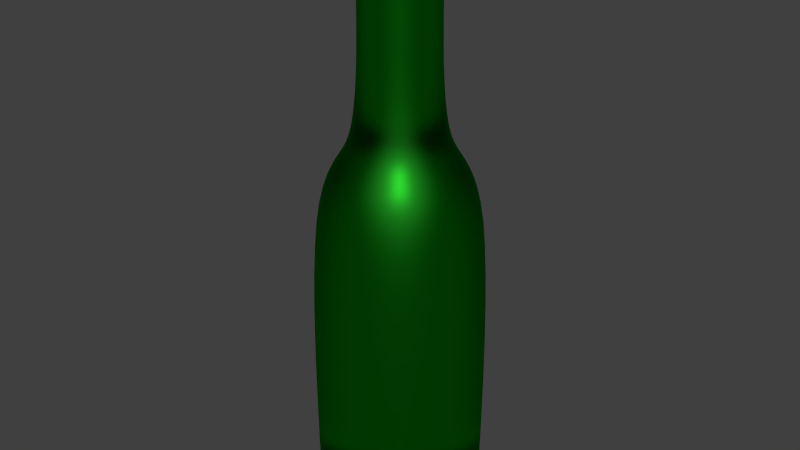 # Source: beer_bottle.blend  (saved by Blender 2.75.0; exported with 4.5.12 LTS)
import bpy
from mathutils import Matrix  # noqa: F401  (used for matrix-valued properties, if any)

bpy.ops.wm.read_factory_settings(use_empty=True)
scene = bpy.context.scene
scene.name = 'Scene'

# ---- collections
col_collection_1 = bpy.data.collections.new('Collection 1'); scene.collection.children.link(col_collection_1)

# ---- materials (node trees are filled in below, after node groups)
mat_material = bpy.data.materials.new('Material')
mat_material.alpha_threshold = 0.0
mat_material.roughness = 0.5
mat_material.line_color = (0.0, 0.0, 0.0, 1.0)

# ---- material node trees
mat_material.use_nodes = True; mat_material.node_tree.nodes.clear()
_N = mat_material.node_tree.nodes; _L = mat_material.node_tree.links
n0 = _N.new('ShaderNodeBsdfGlass'); n0.name = 'Glass BSDF'; n0.location = (-155, 387)
n0.distribution = 'BECKMANN'
n0.inputs[0].default_value = (0.02751, 0.8, 0.02745, 1.0)
n0.inputs[1].default_value = 0.3515
n0.inputs[2].default_value = 0.7
n1 = _N.new('ShaderNodeAddShader'); n1.name = 'Add Shader'; n1.location = (228, 388)
n2 = _N.new('ShaderNodeOutputMaterial'); n2.name = 'Material Output'; n2.location = (531, 394)
n3 = _N.new('ShaderNodeBsdfAnisotropic'); n3.name = 'Glossy BSDF'; n3.location = (58, 252)
n3.width = 120
n3.distribution = 'BECKMANN'
n3.inputs[0].default_value = (0.005254, 0.09824, 0.005936, 1.0)
n3.inputs[1].default_value = 0.5503
_L.new(n3.outputs[0], n1.inputs[1])
_L.new(n0.outputs[0], n1.inputs[0])
_L.new(n1.outputs[0], n2.inputs[0])
n2.is_active_output = True

# ---- world
world_world = bpy.data.worlds.new('World'); scene.world = world_world
world_world.color = (0.05088, 0.05088, 0.05088)
world_world.use_sun_shadow = False
world_world.sun_shadow_jitter_overblur = 0.0
world_world.cycles.sampling_method = 'MANUAL'
world_world.cycles.sample_map_resolution = 256

# ---- meshes
me_circle = bpy.data.meshes.new('Circle')
me_circle.from_pydata([(0.0, 1.0, 7.603), (-0.7071, 0.7071, 7.603), (-1.0, -4.371e-08, 7.603), (-0.7071, -0.7071, 7.603), (8.742e-08, -1.0, 7.603), (0.7071, -0.7071, 7.603), (1.0, 1.192e-08, 7.603), (0.7071, 0.7071, 7.603), (-8.044e-09, 1.197, 6.439), (-0.8468, 0.8468, 6.439), (-1.197, -5.156e-08, 6.439), (-0.8468, -0.8468, 6.439), (9.664e-08, -1.197, 6.439), (0.8468, -0.8468, 6.439), (1.197, 1.506e-08, 6.439), (0.8468, 0.8468, 6.439), (-2.68e-09, 1.009, 6.439), (-0.7132, 0.7132, 6.439), (-1.009, -4.415e-08, 6.439), (-0.7132, -0.7132, 6.439), (8.55e-08, -1.009, 6.439), (0.7132, -0.7132, 6.439), (1.009, 1.197e-08, 6.439), (0.7132, 0.7132, 6.439), (-4.542e-09, 1.058, 2.068), (-0.7483, 0.7483, 2.068), (-1.058, -4.603e-08, 2.068), (-0.7483, -0.7483, 2.068), (8.798e-08, -1.058, 2.068), (0.7483, -0.7483, 2.068), (1.058, 1.285e-08, 2.068), (0.7483, 0.7483, 2.068), (1.009, 1.197e-08, 5.869), (0.7132, 0.7132, 5.869), (-0.7132, 0.7132, 5.869), (-1.009, -4.415e-08, 5.869), (0.7132, -0.7132, 5.869), (-2.68e-09, 1.009, 5.869), (8.55e-08, -1.009, 5.869), (-0.7132, -0.7132, 5.869), (-4.011e-08, 2.343, 2.068), (-1.657, 1.657, 2.068), (-2.343, -9.713e-08, 2.068), (-1.657, -1.657, 2.068), (1.647e-07, -2.343, 2.068), (1.657, -1.657, 2.068), (2.343, 3.321e-08, 2.068), (1.657, 1.657, 2.068), (-3.658e-08, 2.233, -6.583), (-1.579, 1.579, -6.583), (-2.233, -9.285e-08, -6.583), (-1.579, -1.579, -6.583), (1.586e-07, -2.233, -6.583), (1.579, -1.579, -6.583), (2.233, 3.138e-08, -6.583), (1.579, 1.579, -6.583), (-3.658e-08, 2.233, -6.583), (-1.579, 1.579, -6.583), (-2.233, -9.285e-08, -6.583), (-1.579, -1.579, -6.583), (1.586e-07, -2.233, -6.583), (1.579, -1.579, -6.583), (2.233, 3.138e-08, -6.583), (1.579, 1.579, -6.583), (2.98e-08, 0.0, -5.705), (1.408e-08, 0.6543, 7.603), (-0.4627, 0.4627, 7.603), (-0.6543, -2.998e-08, 7.603), (-0.4627, -0.4627, 7.603), (7.128e-08, -0.6543, 7.603), (0.4627, -0.4627, 7.603), (0.6543, 6.429e-09, 7.603), (0.4627, 0.4627, 7.603), (-0.01139, 0.7667, 7.398), (-0.5872, 0.5282, 7.398), (-0.8257, -0.04766, 7.398), (-0.5872, -0.6235, 7.398), (-0.01139, -0.862, 7.398), (0.5644, -0.6235, 7.398), (0.8029, -0.04766, 7.398), (0.5644, 0.5282, 7.398)], [], [(4, 5, 13, 12), (3, 4, 12, 11), (7, 0, 8, 15), (2, 3, 11, 10), (6, 7, 15, 14), (1, 2, 10, 9), (5, 6, 14, 13), (0, 1, 9, 8), (15, 8, 16, 23), (10, 11, 19, 18), (14, 15, 23, 22), (9, 10, 18, 17), (13, 14, 22, 21), (8, 9, 17, 16), (12, 13, 21, 20), (11, 12, 20, 19), (32, 33, 31, 30), (34, 35, 26, 25), (36, 32, 30, 29), (37, 34, 25, 24), (38, 36, 29, 28), (39, 38, 28, 27), (33, 37, 24, 31), (35, 39, 27, 26), (22, 23, 33, 32), (17, 18, 35, 34), (21, 22, 32, 36), (16, 17, 34, 37), (20, 21, 36, 38), (19, 20, 38, 39), (23, 16, 37, 33), (18, 19, 39, 35), (31, 24, 40, 47), (26, 27, 43, 42), (30, 31, 47, 46), (25, 26, 42, 41), (29, 30, 46, 45), (24, 25, 41, 40), (28, 29, 45, 44), (27, 28, 44, 43), (45, 46, 54, 53), (40, 41, 49, 48), (44, 45, 53, 52), (43, 44, 52, 51), (47, 40, 48, 55), (42, 43, 51, 50), (46, 47, 55, 54), (41, 42, 50, 49), (52, 53, 61, 60), (51, 52, 60, 59), (55, 48, 56, 63), (50, 51, 59, 58), (54, 55, 63, 62), (49, 50, 58, 57), (53, 54, 62, 61), (48, 49, 57, 56), (59, 60, 64), (63, 56, 64), (58, 59, 64), (62, 63, 64), (57, 58, 64), (61, 62, 64), (56, 57, 64), (60, 61, 64), (5, 4, 69, 70), (4, 3, 68, 69), (0, 7, 72, 65), (3, 2, 67, 68), (7, 6, 71, 72), (2, 1, 66, 67), (6, 5, 70, 71), (1, 0, 65, 66), (70, 69, 77, 78), (69, 68, 76, 77), (65, 72, 80, 73), (68, 67, 75, 76), (72, 71, 79, 80), (67, 66, 74, 75), (71, 70, 78, 79), (66, 65, 73, 74)])
me_circle.polygons.foreach_set('use_smooth', [True] * 80)
me_circle.materials.append(mat_material)
me_circle.use_remesh_preserve_volume = False
me_circle.use_remesh_preserve_attributes = False
me_circle.use_mirror_vertex_groups = False
me_circle.update()

# ---- objects
ob_circle = bpy.data.objects.new('Circle', me_circle)

# ---- transforms, parenting, visibility, modifiers, constraints
ob_circle.location = (-0.2075, 0.1812, 0.391)
ob_circle.scale = (0.2418, 0.2418, 0.2418)
ob_circle.lineart.crease_threshold = 0.0
_m = ob_circle.modifiers.new('Subsurf', 'SUBSURF')
_m.uv_smooth = 'PRESERVE_CORNERS'
_m.levels = 3
_m.render_levels = 3
_m.show_only_control_edges = False

# ---- collection membership
col_collection_1.objects.link(ob_circle)

# ---- scene / render settings (as saved in the file)
scene.frame_start = 1; scene.frame_end = 250; scene.frame_set(1)
scene.render.engine = 'CYCLES'
scene.render.resolution_percentage = 50
scene.render.dither_intensity = 0.0
scene.cycles.use_denoising = False
scene.cycles.samples = 60
scene.cycles.sampling_pattern = 'TABULATED_SOBOL'
scene.cycles.light_sampling_threshold = 0.0
scene.cycles.use_adaptive_sampling = False
scene.cycles.use_light_tree = False
scene.cycles.caustics_reflective = False
scene.cycles.caustics_refractive = False
scene.cycles.blur_glossy = 0.12
scene.cycles.max_bounces = 18
scene.cycles.diffuse_bounces = 9
scene.cycles.glossy_bounces = 0
scene.cycles.transmission_bounces = 128
scene.cycles.transparent_max_bounces = 4
scene.cycles.pixel_filter_type = 'GAUSSIAN'
scene.cycles.sample_clamp_direct = 5.0
scene.cycles.sample_clamp_indirect = 0.0
scene.view_settings.view_transform = 'Standard'
bpy.context.view_layer.update()

# ---- added for rendering (the .blend has no active camera and no usable light): camera, sun
cam_auto = bpy.data.cameras.new('AutoCamera')
cam_auto.lens = 50.0
cam_auto.sensor_width = 36.0
cam_auto.clip_end = 1000.0
ob_auto_camera = bpy.data.objects.new('AutoCamera', cam_auto)
scene.collection.objects.link(ob_auto_camera)
ob_auto_camera.location = (3.296, -4.02291, 3.3171)
ob_auto_camera.rotation_euler = (1.09748, -7.21219e-08, 0.694738)
scene.camera = ob_auto_camera
light_auto_sun = bpy.data.lights.new('AutoSun', 'SUN')
light_auto_sun.energy = 3.0
light_auto_sun.angle = 0.0523599
ob_auto_sun = bpy.data.objects.new('AutoSun', light_auto_sun)
scene.collection.objects.link(ob_auto_sun)
ob_auto_sun.rotation_euler = (0.872665, 0.174533, 0.523599)
bpy.context.view_layer.update()
